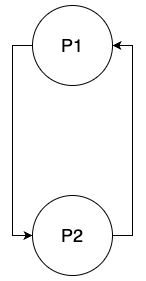

The diagram above was exported from draw.io. Its source (the exported page's mxGraphModel, read from the mxfile embedded in the PNG):
<mxGraphModel dx="1014" dy="2315" grid="1" gridSize="10" guides="1" tooltips="1" connect="1" arrows="1" fold="1" page="1" pageScale="1" pageWidth="827" pageHeight="1169" math="0" shadow="0">
  <root>
    <mxCell id="0" />
    <mxCell id="1" parent="0" />
    <mxCell id="2" style="edgeStyle=orthogonalEdgeStyle;rounded=0;orthogonalLoop=1;jettySize=auto;html=1;exitX=0;exitY=0.5;exitDx=0;exitDy=0;entryX=0;entryY=0.5;entryDx=0;entryDy=0;" edge="1" source="3" target="5" parent="1">
      <mxGeometry relative="1" as="geometry" />
    </mxCell>
    <mxCell id="3" value="&lt;font style=&quot;font-size: 18px;&quot;&gt;P1&lt;/font&gt;" style="ellipse;whiteSpace=wrap;html=1;aspect=fixed;" vertex="1" parent="1">
      <mxGeometry x="334" y="-220" width="80" height="80" as="geometry" />
    </mxCell>
    <mxCell id="4" style="edgeStyle=orthogonalEdgeStyle;rounded=0;orthogonalLoop=1;jettySize=auto;html=1;exitX=1;exitY=0.5;exitDx=0;exitDy=0;entryX=1;entryY=0.5;entryDx=0;entryDy=0;" edge="1" source="5" target="3" parent="1">
      <mxGeometry relative="1" as="geometry" />
    </mxCell>
    <mxCell id="5" value="&lt;font style=&quot;font-size: 18px;&quot;&gt;P2&lt;/font&gt;" style="ellipse;whiteSpace=wrap;html=1;aspect=fixed;" vertex="1" parent="1">
      <mxGeometry x="334" y="-30" width="80" height="80" as="geometry" />
    </mxCell>
  </root>
</mxGraphModel>